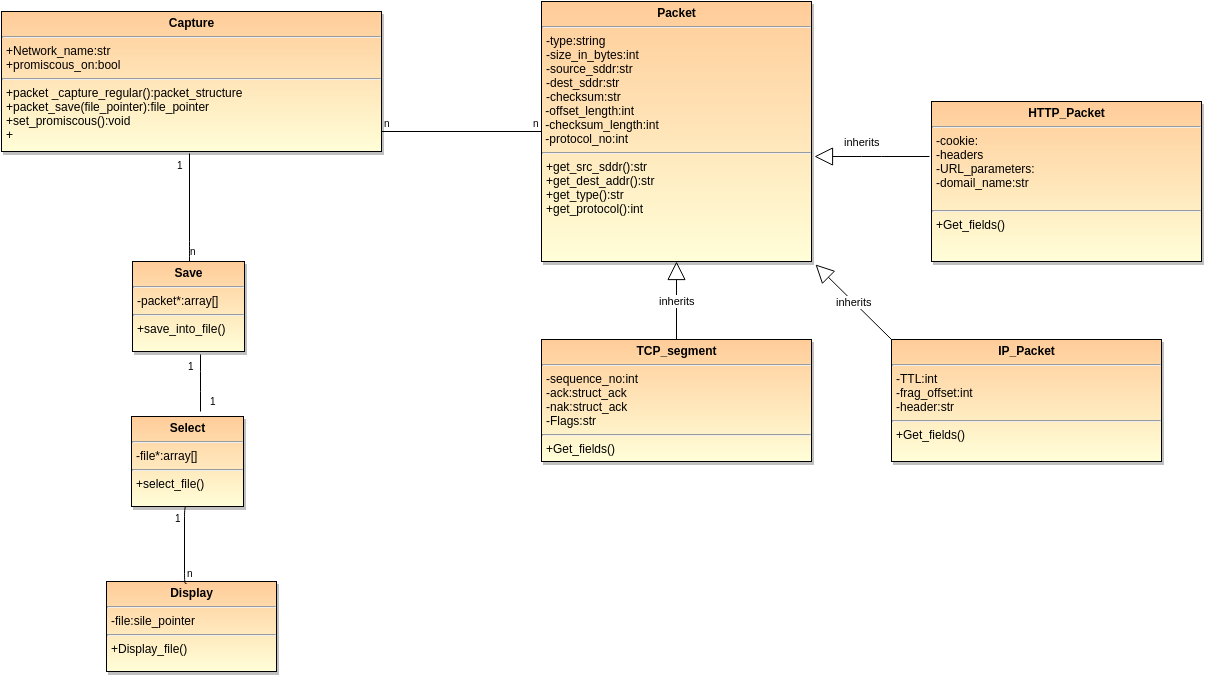

The diagram above was exported from draw.io. Its source (the exported page's mxGraphModel, read from the mxfile embedded in the PNG):
<mxGraphModel dx="2074" dy="462" grid="1" gridSize="10" guides="1" tooltips="1" connect="1" arrows="1" fold="1" page="1" pageScale="1.5" pageWidth="826" pageHeight="1169" background="#ffffff" math="0" shadow="0">
  <root>
    <mxCell id="0" style=";html=1;" />
    <mxCell id="1" style=";html=1;" parent="0" />
    <mxCell id="65" value="&lt;p style=&quot;margin: 0px ; margin-top: 4px ; text-align: center&quot;&gt;&lt;b&gt;Packet&lt;/b&gt;&lt;/p&gt;&lt;hr&gt;&lt;p style=&quot;margin: 0px ; margin-left: 4px&quot;&gt;-type:string&lt;br&gt;&lt;/p&gt;&lt;p style=&quot;margin: 0px ; margin-left: 4px&quot;&gt;-size_in_bytes:int&lt;/p&gt;&lt;p style=&quot;margin: 0px ; margin-left: 4px&quot;&gt;-source_sddr:str&lt;/p&gt;&lt;p style=&quot;margin: 0px ; margin-left: 4px&quot;&gt;-dest_sddr:str&lt;/p&gt;&lt;p style=&quot;margin: 0px ; margin-left: 4px&quot;&gt;-checksum:str&lt;/p&gt;&amp;nbsp;-offset_length:int&lt;br&gt;&amp;nbsp;-checksum_length:int&lt;br&gt;&amp;nbsp;-protocol_no:int&lt;br&gt;&lt;hr&gt;&lt;p style=&quot;margin: 0px ; margin-left: 4px&quot;&gt;+get_src_sddr():str&lt;/p&gt;&lt;p style=&quot;margin: 0px ; margin-left: 4px&quot;&gt;+get_dest_addr():str&lt;/p&gt;&lt;p style=&quot;margin: 0px ; margin-left: 4px&quot;&gt;+get_type():str&lt;/p&gt;&lt;p style=&quot;margin: 0px ; margin-left: 4px&quot;&gt;+get_protocol():int&lt;/p&gt;&lt;p style=&quot;margin: 0px ; margin-left: 4px&quot;&gt;&lt;br&gt;&lt;/p&gt;" style="shadow=1;fillColor=#FFCC99;gradientColor=#FFFED8;verticalAlign=top;align=left;overflow=fill;fontSize=12;fontFamily=Helvetica;html=1" vertex="1" parent="1">
      <mxGeometry x="410" y="180" width="270" height="260" as="geometry" />
    </mxCell>
    <mxCell id="67" value="&lt;p style=&quot;margin: 0px ; margin-top: 4px ; text-align: center&quot;&gt;&lt;b&gt;Capture&lt;/b&gt;&lt;/p&gt;&lt;hr&gt;&lt;p style=&quot;margin: 0px ; margin-left: 4px&quot;&gt;+Network_name:str&lt;/p&gt;&lt;p style=&quot;margin: 0px ; margin-left: 4px&quot;&gt;+promiscous_on:bool&lt;/p&gt;&lt;hr&gt;&lt;p style=&quot;margin: 0px ; margin-left: 4px&quot;&gt;+packet _capture_regular():packet_structure&lt;/p&gt;&lt;p style=&quot;margin: 0px ; margin-left: 4px&quot;&gt;+packet_save(file&lt;span&gt;_pointer&lt;/span&gt;&lt;span&gt;):file_pointer&lt;/span&gt;&lt;/p&gt;&lt;p style=&quot;margin: 0px ; margin-left: 4px&quot;&gt;&lt;span&gt;+set_promiscous():void&lt;/span&gt;&lt;/p&gt;&lt;p style=&quot;margin: 0px ; margin-left: 4px&quot;&gt;&lt;span&gt;+&lt;/span&gt;&lt;/p&gt;&lt;p style=&quot;margin: 0px ; margin-left: 4px&quot;&gt;&lt;br&gt;&lt;/p&gt;" style="shadow=1;fillColor=#FFCC99;gradientColor=#FFFED8;verticalAlign=top;align=left;overflow=fill;fontSize=12;fontFamily=Helvetica;html=1" vertex="1" parent="1">
      <mxGeometry x="-130" y="190" width="380" height="140" as="geometry" />
    </mxCell>
    <mxCell id="22c06282470c311-75" value="" style="endArrow=none;html=1;edgeStyle=orthogonalEdgeStyle;" edge="1" parent="1">
      <mxGeometry relative="1" as="geometry">
        <mxPoint x="250" y="310" as="sourcePoint" />
        <mxPoint x="410" y="310" as="targetPoint" />
      </mxGeometry>
    </mxCell>
    <mxCell id="22c06282470c311-76" value="n" style="resizable=0;html=1;align=left;verticalAlign=bottom;labelBackgroundColor=#ffffff;fontSize=10;" connectable="0" vertex="1" parent="22c06282470c311-75">
      <mxGeometry x="-1" relative="1" as="geometry" />
    </mxCell>
    <mxCell id="22c06282470c311-77" value="n" style="resizable=0;html=1;align=right;verticalAlign=bottom;labelBackgroundColor=#ffffff;fontSize=10;" connectable="0" vertex="1" parent="22c06282470c311-75">
      <mxGeometry x="1" relative="1" as="geometry" />
    </mxCell>
    <mxCell id="22c06282470c311-80" value="&lt;p style=&quot;margin: 0px ; margin-top: 4px ; text-align: center&quot;&gt;&lt;b&gt;TCP_segment&lt;/b&gt;&lt;/p&gt;&lt;hr&gt;&lt;p style=&quot;margin: 0px ; margin-left: 4px&quot;&gt;-sequence_no:int&lt;/p&gt;&lt;p style=&quot;margin: 0px ; margin-left: 4px&quot;&gt;-ack:struct_ack&lt;/p&gt;&lt;p style=&quot;margin: 0px ; margin-left: 4px&quot;&gt;-nak:struct_ack&lt;/p&gt;&lt;p style=&quot;margin: 0px ; margin-left: 4px&quot;&gt;-&lt;span&gt;Flags:str&lt;/span&gt;&lt;/p&gt;&lt;hr&gt;&lt;p style=&quot;margin: 0px ; margin-left: 4px&quot;&gt;+Get_fields()&lt;/p&gt;" style="shadow=1;fillColor=#FFCC99;gradientColor=#FFFED8;verticalAlign=top;align=left;overflow=fill;fontSize=12;fontFamily=Helvetica;html=1" vertex="1" parent="1">
      <mxGeometry x="410" y="518" width="270" height="122" as="geometry" />
    </mxCell>
    <mxCell id="22c06282470c311-83" value="inherits" style="endArrow=block;endSize=16;endFill=0;html=1;entryX=1.011;entryY=0.596;entryPerimeter=0;" edge="1" parent="1" target="65">
      <mxGeometry x="0.1826" y="-15" width="160" relative="1" as="geometry">
        <mxPoint x="798" y="335" as="sourcePoint" />
        <mxPoint x="830" y="330" as="targetPoint" />
        <Array as="points">
          <mxPoint x="740" y="335" />
        </Array>
        <mxPoint as="offset" />
      </mxGeometry>
    </mxCell>
    <mxCell id="22c06282470c311-84" value="inherits" style="endArrow=block;endSize=16;endFill=0;html=1;entryX=1.015;entryY=1.012;entryPerimeter=0;exitX=0;exitY=0;exitPerimeter=0;" edge="1" parent="1" target="65">
      <mxGeometry x="670" y="480" width="160" as="geometry">
        <mxPoint x="760" y="518" as="sourcePoint" />
        <mxPoint x="670" y="480" as="targetPoint" />
        <Array as="points" />
        <mxPoint as="offset" />
      </mxGeometry>
    </mxCell>
    <mxCell id="22c06282470c311-85" value="inherits" style="endArrow=block;endSize=16;endFill=0;html=1;entryX=0.5;entryY=1;exitX=0.5;exitY=0;" edge="1" parent="1" source="22c06282470c311-80" target="65">
      <mxGeometry x="703" y="355" width="160" as="geometry">
        <mxPoint x="818" y="355" as="sourcePoint" />
        <mxPoint x="703" y="355" as="targetPoint" />
        <Array as="points" />
        <mxPoint as="offset" />
      </mxGeometry>
    </mxCell>
    <mxCell id="22c06282470c311-86" value="&lt;p style=&quot;margin: 0px ; margin-top: 4px ; text-align: center&quot;&gt;&lt;b&gt;IP_Packet&lt;/b&gt;&lt;/p&gt;&lt;hr&gt;&lt;p style=&quot;margin: 0px ; margin-left: 4px&quot;&gt;-TTL:int&lt;/p&gt;&lt;p style=&quot;margin: 0px ; margin-left: 4px&quot;&gt;-frag_offset:int&lt;/p&gt;&lt;p style=&quot;margin: 0px ; margin-left: 4px&quot;&gt;-header:str&lt;/p&gt;&lt;hr&gt;&lt;p style=&quot;margin: 0px ; margin-left: 4px&quot;&gt;+Get_fields()&lt;/p&gt;" style="shadow=1;fillColor=#FFCC99;gradientColor=#FFFED8;verticalAlign=top;align=left;overflow=fill;fontSize=12;fontFamily=Helvetica;html=1" vertex="1" parent="1">
      <mxGeometry x="760" y="518" width="270" height="122" as="geometry" />
    </mxCell>
    <mxCell id="22c06282470c311-87" value="&lt;p style=&quot;margin: 0px ; margin-top: 4px ; text-align: center&quot;&gt;&lt;b&gt;HTTP_Packet&lt;/b&gt;&lt;/p&gt;&lt;hr&gt;&lt;p style=&quot;margin: 0px ; margin-left: 4px&quot;&gt;-cookie:&lt;/p&gt;&lt;p style=&quot;margin: 0px ; margin-left: 4px&quot;&gt;-headers&lt;/p&gt;&lt;p style=&quot;margin: 0px ; margin-left: 4px&quot;&gt;-URL_parameters:&lt;/p&gt;&lt;p style=&quot;margin: 0px ; margin-left: 4px&quot;&gt;-domail_name:str&lt;/p&gt;&lt;p style=&quot;margin: 0px ; margin-left: 4px&quot;&gt;&lt;br&gt;&lt;/p&gt;&lt;hr&gt;&lt;p style=&quot;margin: 0px ; margin-left: 4px&quot;&gt;+Get_fields()&lt;/p&gt;&lt;p style=&quot;margin: 0px ; margin-left: 4px&quot;&gt;&lt;br&gt;&lt;/p&gt;" style="shadow=1;fillColor=#FFCC99;gradientColor=#FFFED8;verticalAlign=top;align=left;overflow=fill;fontSize=12;fontFamily=Helvetica;html=1" vertex="1" parent="1">
      <mxGeometry x="800" y="280" width="270" height="160" as="geometry" />
    </mxCell>
    <mxCell id="22c06282470c311-88" value="&lt;p style=&quot;margin: 0px ; margin-top: 4px ; text-align: center&quot;&gt;&lt;b&gt;Display&lt;/b&gt;&lt;/p&gt;&lt;hr&gt;&lt;p style=&quot;margin: 0px ; margin-left: 4px&quot;&gt;-file:sile_pointer&lt;/p&gt;&lt;hr&gt;&lt;p style=&quot;margin: 0px ; margin-left: 4px&quot;&gt;+Display_file()&lt;/p&gt;" style="shadow=1;fillColor=#FFCC99;gradientColor=#FFFED8;verticalAlign=top;align=left;overflow=fill;fontSize=12;fontFamily=Helvetica;html=1" vertex="1" parent="1">
      <mxGeometry x="-25" y="760" width="170" height="90" as="geometry" />
    </mxCell>
    <mxCell id="22c06282470c311-98" value="&lt;p style=&quot;margin: 0px ; margin-top: 4px ; text-align: center&quot;&gt;&lt;b&gt;Save&lt;/b&gt;&lt;/p&gt;&lt;hr&gt;&lt;p style=&quot;margin: 0px ; margin-left: 4px&quot;&gt;-packet*:array[]&lt;/p&gt;&lt;hr&gt;&lt;p style=&quot;margin: 0px ; margin-left: 4px&quot;&gt;+save_into_file()&lt;/p&gt;" style="shadow=1;fillColor=#FFCC99;gradientColor=#FFFED8;verticalAlign=top;align=left;overflow=fill;fontSize=12;fontFamily=Helvetica;html=1" vertex="1" parent="1">
      <mxGeometry x="1" y="440" width="112" height="90" as="geometry" />
    </mxCell>
    <mxCell id="22c06282470c311-99" value="" style="endArrow=none;html=1;edgeStyle=orthogonalEdgeStyle;exitX=0.47;exitY=0.022;exitPerimeter=0;entryX=0.5;entryY=1;" edge="1" parent="1" source="22c06282470c311-88" target="22c06282470c311-105">
      <mxGeometry relative="1" as="geometry">
        <mxPoint x="-150" y="170" as="sourcePoint" />
        <mxPoint x="53" y="670" as="targetPoint" />
        <Array as="points">
          <mxPoint x="53" y="762" />
          <mxPoint x="53" y="685" />
        </Array>
      </mxGeometry>
    </mxCell>
    <mxCell id="22c06282470c311-100" value="n" style="resizable=0;html=1;align=left;verticalAlign=bottom;labelBackgroundColor=#ffffff;fontSize=10;" connectable="0" vertex="1" parent="22c06282470c311-99">
      <mxGeometry x="-1" relative="1" as="geometry">
        <mxPoint x="-2" y="-2" as="offset" />
      </mxGeometry>
    </mxCell>
    <mxCell id="22c06282470c311-101" value="1" style="resizable=0;html=1;align=right;verticalAlign=bottom;labelBackgroundColor=#ffffff;fontSize=10;" connectable="0" vertex="1" parent="22c06282470c311-99">
      <mxGeometry x="1" relative="1" as="geometry">
        <mxPoint x="-4" y="20" as="offset" />
      </mxGeometry>
    </mxCell>
    <mxCell id="22c06282470c311-102" value="" style="endArrow=none;html=1;edgeStyle=orthogonalEdgeStyle;entryX=0.526;entryY=1.014;entryPerimeter=0;" edge="1" parent="1">
      <mxGeometry x="94" y="540" as="geometry">
        <mxPoint x="58" y="440" as="sourcePoint" />
        <mxPoint x="58" y="332" as="targetPoint" />
        <Array as="points">
          <mxPoint x="58" y="430" />
          <mxPoint x="58" y="430" />
        </Array>
      </mxGeometry>
    </mxCell>
    <mxCell id="22c06282470c311-103" value="n" style="resizable=0;html=1;align=left;verticalAlign=bottom;labelBackgroundColor=#ffffff;fontSize=10;" connectable="0" vertex="1" parent="22c06282470c311-102">
      <mxGeometry x="-1" relative="1" as="geometry">
        <mxPoint x="-2" y="-2" as="offset" />
      </mxGeometry>
    </mxCell>
    <mxCell id="22c06282470c311-104" value="1" style="resizable=0;html=1;align=right;verticalAlign=bottom;labelBackgroundColor=#ffffff;fontSize=10;" connectable="0" vertex="1" parent="22c06282470c311-102">
      <mxGeometry x="1" relative="1" as="geometry">
        <mxPoint x="-4" y="20" as="offset" />
      </mxGeometry>
    </mxCell>
    <mxCell id="22c06282470c311-105" value="&lt;p style=&quot;margin: 0px ; margin-top: 4px ; text-align: center&quot;&gt;&lt;b&gt;Select&lt;/b&gt;&lt;/p&gt;&lt;hr&gt;&lt;p style=&quot;margin: 0px ; margin-left: 4px&quot;&gt;-file*:array[]&lt;/p&gt;&lt;hr&gt;&lt;p style=&quot;margin: 0px ; margin-left: 4px&quot;&gt;+select_file()&lt;/p&gt;" style="shadow=1;fillColor=#FFCC99;gradientColor=#FFFED8;verticalAlign=top;align=left;overflow=fill;fontSize=12;fontFamily=Helvetica;html=1" vertex="1" parent="1">
      <mxGeometry y="595" width="112" height="90" as="geometry" />
    </mxCell>
    <mxCell id="22c06282470c311-106" value="" style="endArrow=none;html=1;edgeStyle=orthogonalEdgeStyle;entryX=0.607;entryY=1.033;entryPerimeter=0;" edge="1" parent="1" target="22c06282470c311-98">
      <mxGeometry x="136" y="526" as="geometry">
        <mxPoint x="69" y="590" as="sourcePoint" />
        <mxPoint x="70" y="540" as="targetPoint" />
        <Array as="points">
          <mxPoint x="69" y="560" />
          <mxPoint x="69" y="560" />
        </Array>
      </mxGeometry>
    </mxCell>
    <mxCell id="22c06282470c311-107" value="1" style="resizable=0;html=1;align=left;verticalAlign=bottom;labelBackgroundColor=#ffffff;fontSize=10;" connectable="0" vertex="1" parent="22c06282470c311-106">
      <mxGeometry x="-1" relative="1" as="geometry">
        <mxPoint x="7" y="-2" as="offset" />
      </mxGeometry>
    </mxCell>
    <mxCell id="22c06282470c311-108" value="1" style="resizable=0;html=1;align=right;verticalAlign=bottom;labelBackgroundColor=#ffffff;fontSize=10;" connectable="0" vertex="1" parent="22c06282470c311-106">
      <mxGeometry x="1" relative="1" as="geometry">
        <mxPoint x="-4" y="20" as="offset" />
      </mxGeometry>
    </mxCell>
  </root>
</mxGraphModel>